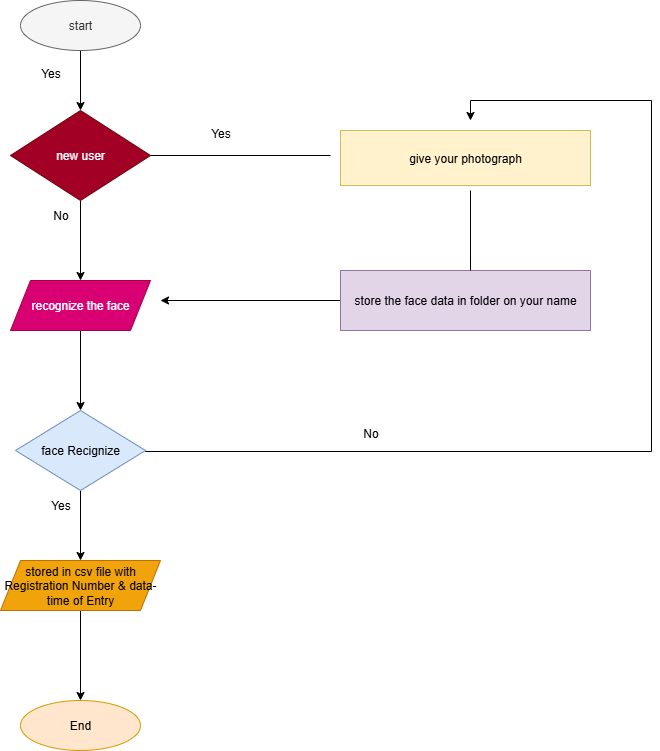

The diagram above was exported from draw.io. Its source (the exported page's mxGraphModel, read from the mxfile embedded in the PNG):
<mxGraphModel dx="1429" dy="1989" grid="1" gridSize="10" guides="1" tooltips="1" connect="1" arrows="1" fold="1" page="1" pageScale="1" pageWidth="827" pageHeight="1169" math="0" shadow="0">
  <root>
    <mxCell id="0" />
    <mxCell id="1" parent="0" />
    <mxCell id="Y_2TtTUdG5NvJ71MEMgT-12" style="edgeStyle=orthogonalEdgeStyle;rounded=0;orthogonalLoop=1;jettySize=auto;html=1;exitX=0.5;exitY=1;exitDx=0;exitDy=0;entryX=0.5;entryY=0;entryDx=0;entryDy=0;" edge="1" parent="1" source="Y_2TtTUdG5NvJ71MEMgT-1" target="Y_2TtTUdG5NvJ71MEMgT-2">
      <mxGeometry relative="1" as="geometry" />
    </mxCell>
    <mxCell id="Y_2TtTUdG5NvJ71MEMgT-1" value="start" style="ellipse;whiteSpace=wrap;html=1;fillColor=#f5f5f5;fontColor=#333333;strokeColor=#666666;" vertex="1" parent="1">
      <mxGeometry x="110" y="-1080" width="120" height="50" as="geometry" />
    </mxCell>
    <mxCell id="Y_2TtTUdG5NvJ71MEMgT-13" style="edgeStyle=orthogonalEdgeStyle;rounded=0;orthogonalLoop=1;jettySize=auto;html=1;exitX=0.5;exitY=1;exitDx=0;exitDy=0;entryX=0.5;entryY=0;entryDx=0;entryDy=0;" edge="1" parent="1" source="Y_2TtTUdG5NvJ71MEMgT-2" target="Y_2TtTUdG5NvJ71MEMgT-3">
      <mxGeometry relative="1" as="geometry">
        <mxPoint x="170" y="-810" as="targetPoint" />
      </mxGeometry>
    </mxCell>
    <mxCell id="Y_2TtTUdG5NvJ71MEMgT-2" value="new user" style="rhombus;whiteSpace=wrap;html=1;fillColor=#a20025;fontColor=#ffffff;strokeColor=#6F0000;" vertex="1" parent="1">
      <mxGeometry x="100" y="-970" width="140" height="90" as="geometry" />
    </mxCell>
    <mxCell id="Y_2TtTUdG5NvJ71MEMgT-14" style="edgeStyle=orthogonalEdgeStyle;rounded=0;orthogonalLoop=1;jettySize=auto;html=1;exitX=0.5;exitY=1;exitDx=0;exitDy=0;entryX=0.5;entryY=0;entryDx=0;entryDy=0;" edge="1" parent="1" source="Y_2TtTUdG5NvJ71MEMgT-3" target="Y_2TtTUdG5NvJ71MEMgT-4">
      <mxGeometry relative="1" as="geometry" />
    </mxCell>
    <mxCell id="Y_2TtTUdG5NvJ71MEMgT-3" value="recognize the face" style="shape=parallelogram;perimeter=parallelogramPerimeter;whiteSpace=wrap;html=1;fixedSize=1;fillColor=#d80073;fontColor=#ffffff;strokeColor=#A50040;" vertex="1" parent="1">
      <mxGeometry x="100" y="-800" width="140" height="50" as="geometry" />
    </mxCell>
    <mxCell id="Y_2TtTUdG5NvJ71MEMgT-15" style="edgeStyle=orthogonalEdgeStyle;rounded=0;orthogonalLoop=1;jettySize=auto;html=1;exitX=0.5;exitY=1;exitDx=0;exitDy=0;entryX=0.5;entryY=0;entryDx=0;entryDy=0;" edge="1" parent="1" source="Y_2TtTUdG5NvJ71MEMgT-4" target="Y_2TtTUdG5NvJ71MEMgT-5">
      <mxGeometry relative="1" as="geometry" />
    </mxCell>
    <mxCell id="Y_2TtTUdG5NvJ71MEMgT-22" style="edgeStyle=orthogonalEdgeStyle;rounded=0;orthogonalLoop=1;jettySize=auto;html=1;" edge="1" parent="1">
      <mxGeometry relative="1" as="geometry">
        <mxPoint x="560" y="-960" as="targetPoint" />
        <mxPoint x="235" y="-630" as="sourcePoint" />
        <Array as="points">
          <mxPoint x="235" y="-629" />
          <mxPoint x="741" y="-629" />
          <mxPoint x="741" y="-980" />
        </Array>
      </mxGeometry>
    </mxCell>
    <mxCell id="Y_2TtTUdG5NvJ71MEMgT-4" value="face Recignize" style="rhombus;whiteSpace=wrap;html=1;fillColor=#dae8fc;strokeColor=#6c8ebf;" vertex="1" parent="1">
      <mxGeometry x="105" y="-670" width="130" height="80" as="geometry" />
    </mxCell>
    <mxCell id="Y_2TtTUdG5NvJ71MEMgT-16" style="edgeStyle=orthogonalEdgeStyle;rounded=0;orthogonalLoop=1;jettySize=auto;html=1;exitX=0.5;exitY=1;exitDx=0;exitDy=0;entryX=0.5;entryY=0;entryDx=0;entryDy=0;" edge="1" parent="1" source="Y_2TtTUdG5NvJ71MEMgT-5" target="Y_2TtTUdG5NvJ71MEMgT-9">
      <mxGeometry relative="1" as="geometry" />
    </mxCell>
    <mxCell id="Y_2TtTUdG5NvJ71MEMgT-5" value="stored in csv file with Registration Number &amp;amp; data-time of Entry" style="shape=parallelogram;perimeter=parallelogramPerimeter;whiteSpace=wrap;html=1;fixedSize=1;fillColor=#f0a30a;fontColor=#000000;strokeColor=#BD7000;" vertex="1" parent="1">
      <mxGeometry x="90" y="-520" width="160" height="50" as="geometry" />
    </mxCell>
    <mxCell id="Y_2TtTUdG5NvJ71MEMgT-9" value="End" style="ellipse;whiteSpace=wrap;html=1;fillColor=#ffe6cc;strokeColor=#d79b00;" vertex="1" parent="1">
      <mxGeometry x="110" y="-380" width="120" height="50" as="geometry" />
    </mxCell>
    <mxCell id="Y_2TtTUdG5NvJ71MEMgT-10" value="give your photograph" style="rounded=0;whiteSpace=wrap;html=1;fillColor=#fff2cc;strokeColor=#d6b656;" vertex="1" parent="1">
      <mxGeometry x="430" y="-950" width="250" height="55" as="geometry" />
    </mxCell>
    <mxCell id="Y_2TtTUdG5NvJ71MEMgT-17" style="edgeStyle=orthogonalEdgeStyle;rounded=0;orthogonalLoop=1;jettySize=auto;html=1;exitX=0;exitY=0.5;exitDx=0;exitDy=0;" edge="1" parent="1" source="Y_2TtTUdG5NvJ71MEMgT-11">
      <mxGeometry relative="1" as="geometry">
        <mxPoint x="250" y="-780" as="targetPoint" />
      </mxGeometry>
    </mxCell>
    <mxCell id="Y_2TtTUdG5NvJ71MEMgT-11" value="store the face data in folder on your name" style="rounded=0;whiteSpace=wrap;html=1;fillColor=#e1d5e7;strokeColor=#9673a6;" vertex="1" parent="1">
      <mxGeometry x="430" y="-810" width="250" height="60" as="geometry" />
    </mxCell>
    <mxCell id="Y_2TtTUdG5NvJ71MEMgT-18" value="" style="endArrow=none;html=1;rounded=0;exitX=1;exitY=0.5;exitDx=0;exitDy=0;" edge="1" parent="1" source="Y_2TtTUdG5NvJ71MEMgT-2">
      <mxGeometry width="50" height="50" relative="1" as="geometry">
        <mxPoint x="370" y="-880" as="sourcePoint" />
        <mxPoint x="420" y="-925" as="targetPoint" />
      </mxGeometry>
    </mxCell>
    <mxCell id="Y_2TtTUdG5NvJ71MEMgT-20" value="" style="endArrow=none;html=1;rounded=0;" edge="1" parent="1">
      <mxGeometry width="50" height="50" relative="1" as="geometry">
        <mxPoint x="560" y="-890" as="sourcePoint" />
        <mxPoint x="560" y="-810" as="targetPoint" />
      </mxGeometry>
    </mxCell>
    <mxCell id="Y_2TtTUdG5NvJ71MEMgT-24" value="Yes" style="text;html=1;align=center;verticalAlign=middle;resizable=0;points=[];autosize=1;strokeColor=none;fillColor=none;" vertex="1" parent="1">
      <mxGeometry x="120" y="-1022" width="40" height="30" as="geometry" />
    </mxCell>
    <mxCell id="Y_2TtTUdG5NvJ71MEMgT-25" value="No" style="text;html=1;align=center;verticalAlign=middle;resizable=0;points=[];autosize=1;strokeColor=none;fillColor=none;" vertex="1" parent="1">
      <mxGeometry x="130" y="-880" width="40" height="30" as="geometry" />
    </mxCell>
    <mxCell id="Y_2TtTUdG5NvJ71MEMgT-26" value="Yes" style="text;html=1;align=center;verticalAlign=middle;resizable=0;points=[];autosize=1;strokeColor=none;fillColor=none;" vertex="1" parent="1">
      <mxGeometry x="130" y="-590" width="40" height="30" as="geometry" />
    </mxCell>
    <mxCell id="Y_2TtTUdG5NvJ71MEMgT-27" value="Yes" style="text;html=1;align=center;verticalAlign=middle;resizable=0;points=[];autosize=1;strokeColor=none;fillColor=none;" vertex="1" parent="1">
      <mxGeometry x="290" y="-962" width="40" height="30" as="geometry" />
    </mxCell>
    <mxCell id="Y_2TtTUdG5NvJ71MEMgT-28" value="No" style="text;html=1;align=center;verticalAlign=middle;resizable=0;points=[];autosize=1;strokeColor=none;fillColor=none;" vertex="1" parent="1">
      <mxGeometry x="440" y="-662" width="40" height="30" as="geometry" />
    </mxCell>
  </root>
</mxGraphModel>